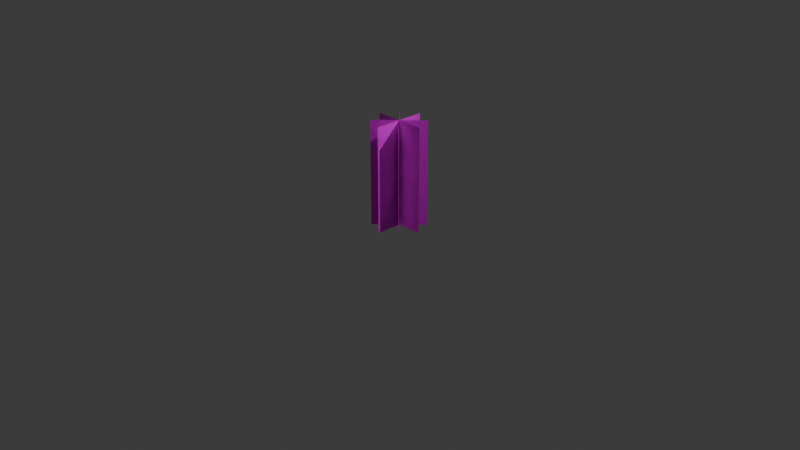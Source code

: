 # Source: Taller_grass.blend  (saved by Blender 4.4.32; exported with 4.5.12 LTS)
import bpy
from mathutils import Matrix  # noqa: F401  (used for matrix-valued properties, if any)

bpy.ops.wm.read_factory_settings(use_empty=True)
scene = bpy.context.scene
scene.name = 'Scene'

# ---- collections
col_collection = bpy.data.collections.new('Collection'); scene.collection.children.link(col_collection)

# ---- images (referenced by path relative to the original .blend; pixels are not part of the script)
import os
ASSET_DIR = os.environ.get("B2B_ASSET_DIR", "")  # directory of the original .blend (textures are referenced by path, not embedded)
HERE = os.path.dirname(os.path.abspath(__file__))  # packed textures are extracted next to this script under _unpacked/

def load_image(name, relpath, width, height, colorspace="sRGB"):
    """Load a texture the original file referenced (path relative to the .blend, or extracted next to this script)."""
    p = next((c for c in (os.path.join(HERE, relpath), os.path.join(ASSET_DIR, relpath)) if relpath and os.path.exists(c)), "")
    if p:
        img = bpy.data.images.load(p, check_existing=True)
        img.name = name
    else:  # same state as the original file: an image datablock whose file is absent (Cycles renders it pink)
        img = bpy.data.images.new(name, width, height)
        img.source = "FILE"
        img.filepath = "//" + (relpath or name)
    img.colorspace_settings.name = colorspace
    return img
img_tall_grasses_png = load_image('Tall_grasses.png', 'Tall_grasses.png', 1024, 1024, 'sRGB')
img_tall_grasses_png_002 = load_image('Tall_grasses.png.002', 'Tall_grasses.png', 1024, 1024, 'sRGB')

# ---- materials (node trees are filled in below, after node groups)
mat_grass_texture = bpy.data.materials.new('Grass Texture')
mat_grass_texture_002 = bpy.data.materials.new('Grass Texture.002')

# ---- material node trees
mat_grass_texture.use_nodes = True; mat_grass_texture.node_tree.nodes.clear()
_N = mat_grass_texture.node_tree.nodes; _L = mat_grass_texture.node_tree.links
n0 = _N.new('ShaderNodeBsdfPrincipled'); n0.name = 'Principled BSDF'; n0.location = (-200, 100)
n1 = _N.new('ShaderNodeOutputMaterial'); n1.name = 'Material Output'; n1.location = (200, 100)
n2 = _N.new('ShaderNodeTexImage'); n2.name = 'Image Texture'; n2.location = (-490, 80)
n2.image = img_tall_grasses_png
_L.new(n0.outputs[0], n1.inputs[0])
_L.new(n2.outputs[0], n0.inputs[0])
_L.new(n2.outputs[1], n0.inputs[4])
n1.is_active_output = True
mat_grass_texture_002.use_nodes = True; mat_grass_texture_002.node_tree.nodes.clear()
_N = mat_grass_texture_002.node_tree.nodes; _L = mat_grass_texture_002.node_tree.links
n0 = _N.new('ShaderNodeBsdfPrincipled'); n0.name = 'Principled BSDF'; n0.location = (-200, 100)
n1 = _N.new('ShaderNodeOutputMaterial'); n1.name = 'Material Output'; n1.location = (200, 100)
n2 = _N.new('ShaderNodeTexImage'); n2.name = 'Image Texture'; n2.location = (-490, 80)
n2.image = img_tall_grasses_png_002
_L.new(n0.outputs[0], n1.inputs[0])
_L.new(n2.outputs[0], n0.inputs[0])
_L.new(n2.outputs[1], n0.inputs[4])
n1.is_active_output = True

# ---- world
world_world = bpy.data.worlds.new('World'); scene.world = world_world
world_world.use_nodes = True; world_world.node_tree.nodes.clear()
_N = world_world.node_tree.nodes; _L = world_world.node_tree.links
n0 = _N.new('ShaderNodeOutputWorld'); n0.name = 'World Output'; n0.location = (200, 100)
n1 = _N.new('ShaderNodeBackground'); n1.name = 'Background'; n1.location = (-200, 100)
n1.inputs[0].default_value = (0.05088, 0.05088, 0.05088, 1.0)
_L.new(n1.outputs[0], n0.inputs[0])
n0.is_active_output = True
world_world.color = (0.05088, 0.05088, 0.05088)
world_world.sun_shadow_jitter_overblur = 0.0

# ---- cameras
cam_camera = bpy.data.cameras.new('Camera')
cam_camera.clip_end = 100.0
cam_camera.ortho_scale = 7.314

# ---- lights
light_light = bpy.data.lights.new('Light', 'POINT')
light_light.energy = 1000.0
light_light.shadow_soft_size = 0.1

# ---- meshes
me_plane = bpy.data.meshes.new('Plane')
me_plane.from_pydata([(-0.2827, 2.235e-08, -0.06544), (-0.2827, -3.725e-08, 1.065), (0.2827, 2.235e-08, -0.06544), (0.2827, -3.725e-08, 1.065), (0.0, -0.2827, -0.06544), (2.98e-08, -0.2827, 1.065), (-2.98e-08, 0.2827, -0.06544), (0.0, 0.2827, 1.065), (-0.1999, -0.1999, -0.06544), (-0.1999, -0.1999, 1.065), (0.1999, 0.1999, -0.06544), (0.1999, 0.1999, 1.065), (0.1999, -0.1999, -0.06544), (0.1999, -0.1999, 1.065), (-0.1999, 0.1999, -0.06544), (-0.1999, 0.1999, 1.065)], [], [(0, 2, 3, 1), (4, 6, 7, 5), (8, 10, 11, 9), (12, 14, 15, 13)])
_uv = me_plane.uv_layers.new(name='UVMap')
_uv.uv.foreach_set('vector', [0.0, 0.0, 0.5, 0.0, 0.5, 1.0, 0.0, 1.0, 0.0, 0.0, 0.5, 0.0, 0.5, 1.0, 0.0, 1.0, 0.0, 0.0, 0.5, 0.0, 0.5, 1.0, 0.0, 1.0, 0.0, 0.0, 0.5, 0.0, 0.5, 1.0, 0.0, 1.0])
me_plane.materials.append(mat_grass_texture)
me_plane.materials.append(None)
me_plane.update()
me_plane_003 = bpy.data.meshes.new('Plane.003')
me_plane_003.from_pydata([(-0.2827, 2.235e-08, -0.06544), (-0.2827, -3.725e-08, 1.065), (0.2827, 2.235e-08, -0.06544), (0.2827, -3.725e-08, 1.065), (0.0, -0.2827, -0.06544), (2.98e-08, -0.2827, 1.065), (-2.98e-08, 0.2827, -0.06544), (0.0, 0.2827, 1.065), (-0.1999, -0.1999, -0.06544), (-0.1999, -0.1999, 1.065), (0.1999, 0.1999, -0.06544), (0.1999, 0.1999, 1.065), (0.1999, -0.1999, -0.06544), (0.1999, -0.1999, 1.065), (-0.1999, 0.1999, -0.06544), (-0.1999, 0.1999, 1.065)], [], [(0, 2, 3, 1), (4, 6, 7, 5), (8, 10, 11, 9), (12, 14, 15, 13)])
_uv = me_plane_003.uv_layers.new(name='UVMap')
_uv.uv.foreach_set('vector', [0.5, 0.0, 1.0, 0.0, 1.0, 1.0, 0.5, 1.0, 0.5, 0.0, 1.0, 0.0, 1.0, 1.0, 0.5, 1.0, 0.5, 0.0, 1.0, 0.0, 1.0, 1.0, 0.5, 1.0, 0.5, 0.0, 1.0, 0.0, 1.0, 1.0, 0.5, 1.0])
me_plane_003.materials.append(mat_grass_texture_002)
me_plane_003.materials.append(None)
me_plane_003.update()

# ---- objects
ob_light = bpy.data.objects.new('Light', light_light)
ob_camera = bpy.data.objects.new('Camera', cam_camera)
ob_green = bpy.data.objects.new('Green', me_plane)
ob_brown = bpy.data.objects.new('Brown', me_plane_003)

# ---- transforms, parenting, visibility, modifiers, constraints
ob_light.location = (4.076, 1.005, 5.904)
ob_light.rotation_euler = (0.6503, 0.05522, 1.866)
ob_light.lock_rotations_4d = False
ob_light.empty_display_type = 'ARROWS'
ob_light.color = (0.0, 0.0, 0.0, 0.0)
ob_light.lineart.crease_threshold = 0.0
ob_camera.location = (7.359, -6.926, 4.958)
ob_camera.rotation_euler = (1.109, 0.0, 0.8149)
ob_camera.lock_rotations_4d = False
ob_camera.empty_display_type = 'ARROWS'
ob_camera.color = (0.0, 0.0, 0.0, 0.0)
ob_camera.display_type = 'WIRE'
ob_camera.lineart.crease_threshold = 0.0
ob_green.location = (0.0, 0.0, 0.0)
ob_brown.location = (0.0, 0.0, 0.0)

# ---- collection membership
col_collection.objects.link(ob_light)
col_collection.objects.link(ob_camera)
col_collection.objects.link(ob_green)
col_collection.objects.link(ob_brown)

# ---- scene / render settings (as saved in the file)
scene.camera = ob_camera
scene.frame_start = 1; scene.frame_end = 250; scene.frame_set(1)
scene.render.engine = 'BLENDER_EEVEE_NEXT'
bpy.context.view_layer.update()

